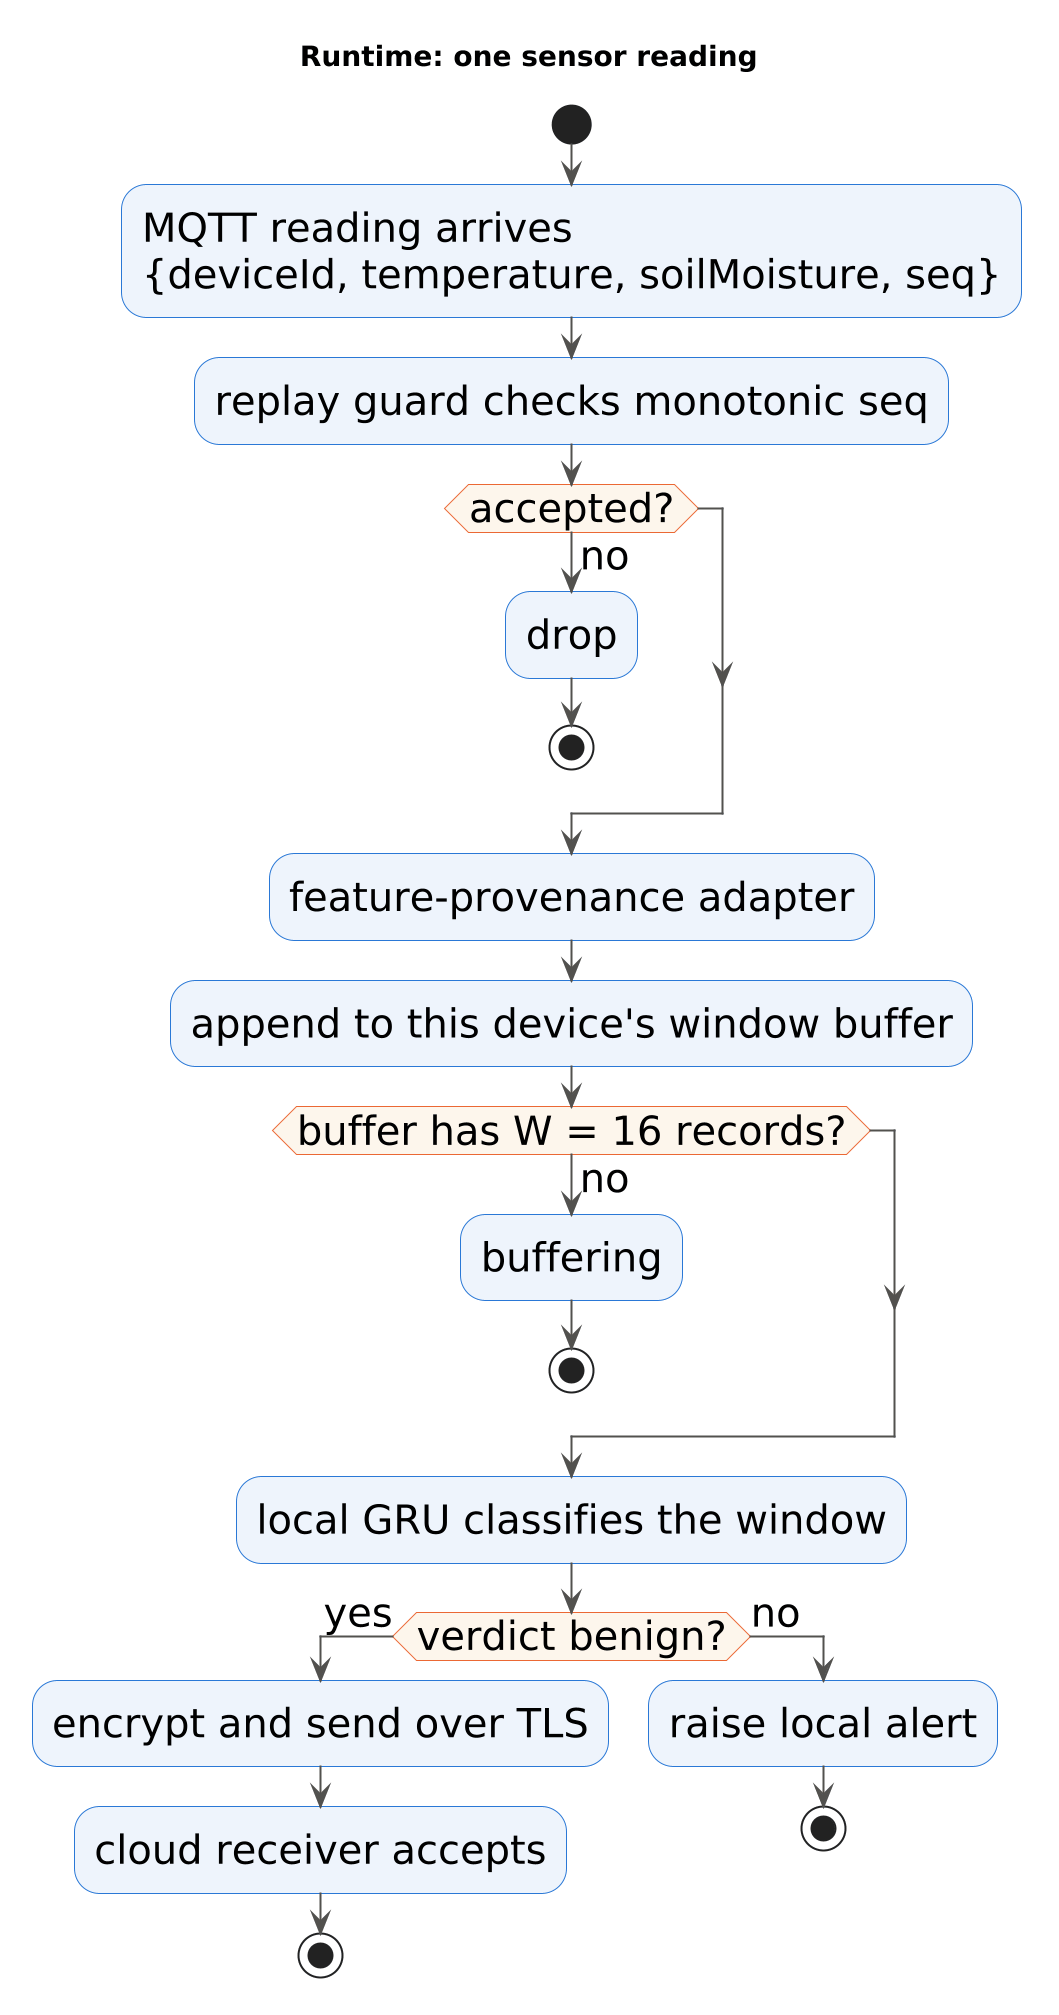

The diagram above was rendered by PlantUML. Its source (embedded in the PNG):
@startuml
' The runtime path a single reading takes, and where it can end.
' render at 2x so the raster export is print-resolution at column width
scale 2
skinparam defaultFontName Helvetica
skinparam defaultFontSize 20
skinparam shadowing false
skinparam ArrowColor #52514e
skinparam ActivityBackgroundColor #eef4fc
skinparam ActivityBorderColor #2a78d6
skinparam ActivityDiamondBackgroundColor #fdf6ec
skinparam ActivityDiamondBorderColor #eb6834
skinparam NoteBackgroundColor #fdf6ec
skinparam NoteBorderColor #eb6834

title Runtime: one sensor reading

start
:MQTT reading arrives\n{deviceId, temperature, soilMoisture, seq};
:replay guard checks monotonic seq;
if (accepted?) then (no)
  :drop;
  stop
endif

:feature-provenance adapter;

:append to this device's window buffer;
if (buffer has W = 16 records?) then (no)
  :buffering;
  stop
endif

:local GRU classifies the window;

if (verdict benign?) then (yes)
  :encrypt and send over TLS;
  :cloud receiver accepts;
  stop
else (no)
  :raise local alert;
  stop
endif
@enduml